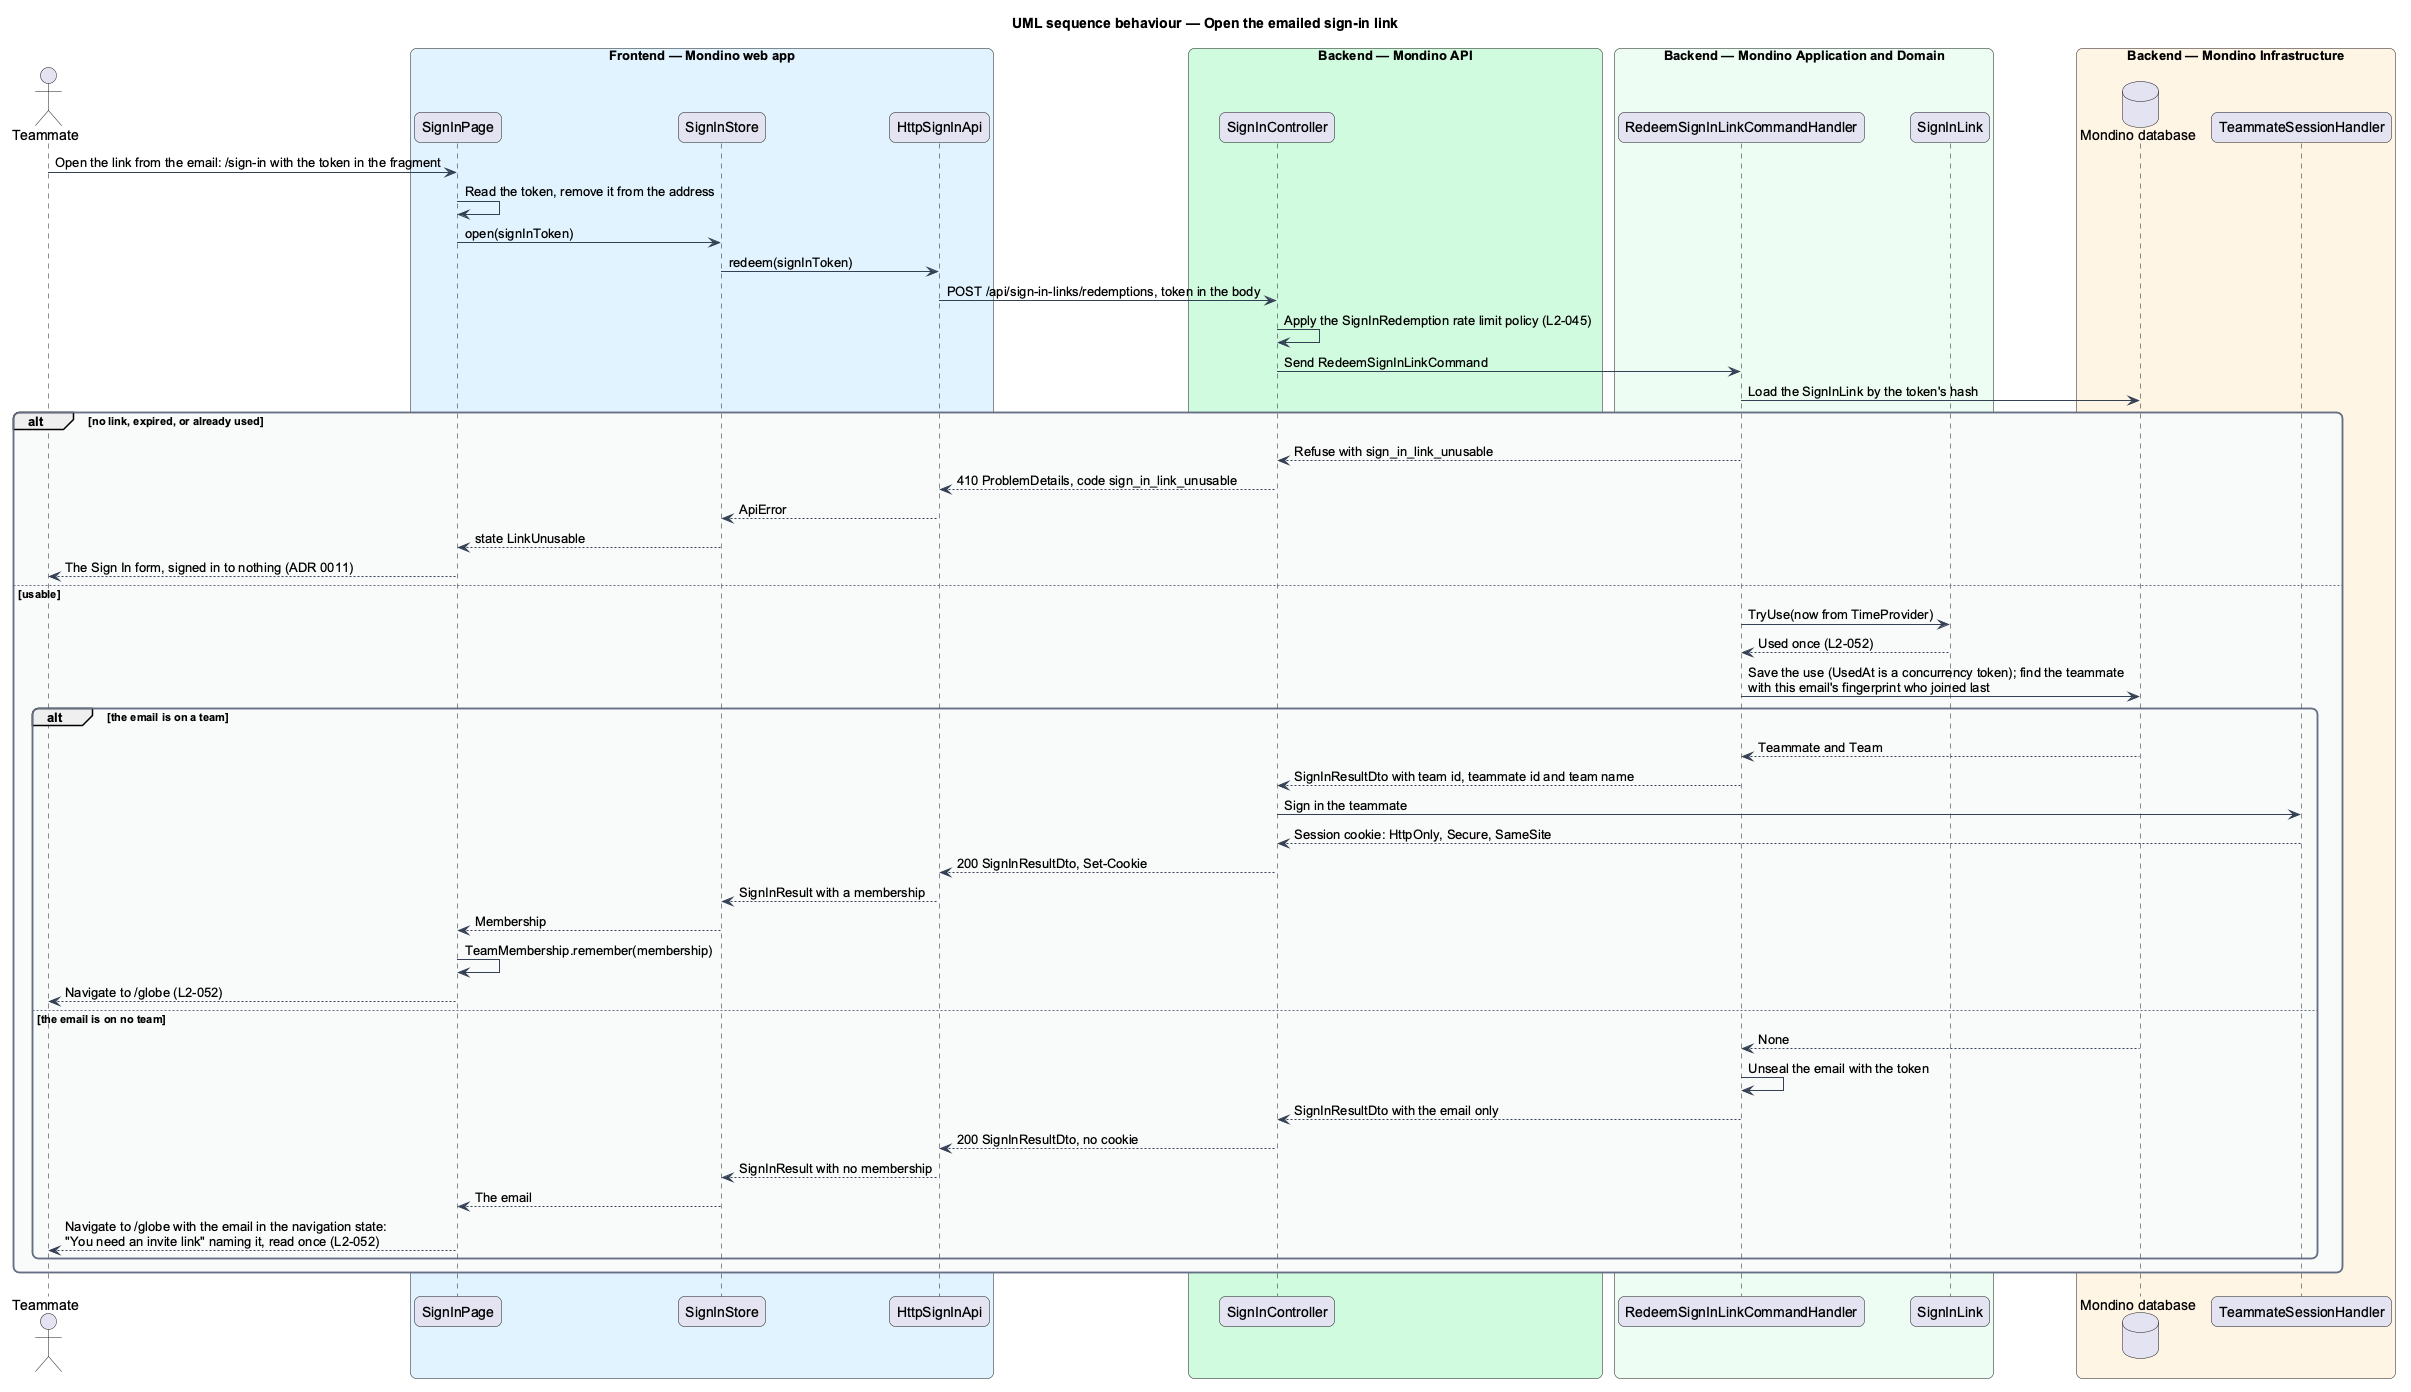

The diagram above was rendered by PlantUML. Its source (embedded in the PNG):
@startuml
title UML sequence behaviour — Open the emailed sign-in link
skinparam backgroundColor #FFFFFF
skinparam shadowing false
skinparam roundcorner 12
skinparam defaultFontName Arial
skinparam ArrowColor #344054
skinparam rectangle {
  BorderColor #344054
  FontColor #101828
}
skinparam package {
  BorderColor #667085
  FontColor #101828
  BackgroundColor #F9FAFB
}

actor "Teammate" as actor
box "Frontend — Mondino web app" #E0F2FE
  participant "SignInPage" as page
  participant "SignInStore" as store
  participant "HttpSignInApi" as client
end box
box "Backend — Mondino API" #D1FADF
  participant "SignInController" as controller
end box
box "Backend — Mondino Application and Domain" #ECFDF3
  participant "RedeemSignInLinkCommandHandler" as handler
  participant "SignInLink" as link
end box
box "Backend — Mondino Infrastructure" #FFF4E5
  database "Mondino database" as db
  participant "TeammateSessionHandler" as session
end box
actor -> page : Open the link from the email: /sign-in with the token in the fragment
page -> page : Read the token, remove it from the address
page -> store : open(signInToken)
store -> client : redeem(signInToken)
client -> controller : POST /api/sign-in-links/redemptions, token in the body
controller -> controller : Apply the SignInRedemption rate limit policy (L2-045)
controller -> handler : Send RedeemSignInLinkCommand
handler -> db : Load the SignInLink by the token's hash
alt no link, expired, or already used
  handler --> controller : Refuse with sign_in_link_unusable
  controller --> client : 410 ProblemDetails, code sign_in_link_unusable
  client --> store : ApiError
  store --> page : state LinkUnusable
  page --> actor : The Sign In form, signed in to nothing (ADR 0011)
else usable
  handler -> link : TryUse(now from TimeProvider)
  link --> handler : Used once (L2-052)
  handler -> db : Save the use (UsedAt is a concurrency token); find the teammate\nwith this email's fingerprint who joined last
  alt the email is on a team
    db --> handler : Teammate and Team
    handler --> controller : SignInResultDto with team id, teammate id and team name
    controller -> session : Sign in the teammate
    session --> controller : Session cookie: HttpOnly, Secure, SameSite
    controller --> client : 200 SignInResultDto, Set-Cookie
    client --> store : SignInResult with a membership
    store --> page : Membership
    page -> page : TeamMembership.remember(membership)
    page --> actor : Navigate to /globe (L2-052)
  else the email is on no team
    db --> handler : None
    handler -> handler : Unseal the email with the token
    handler --> controller : SignInResultDto with the email only
    controller --> client : 200 SignInResultDto, no cookie
    client --> store : SignInResult with no membership
    store --> page : The email
    page --> actor : Navigate to /globe with the email in the navigation state:\n"You need an invite link" naming it, read once (L2-052)
  end
end
@enduml